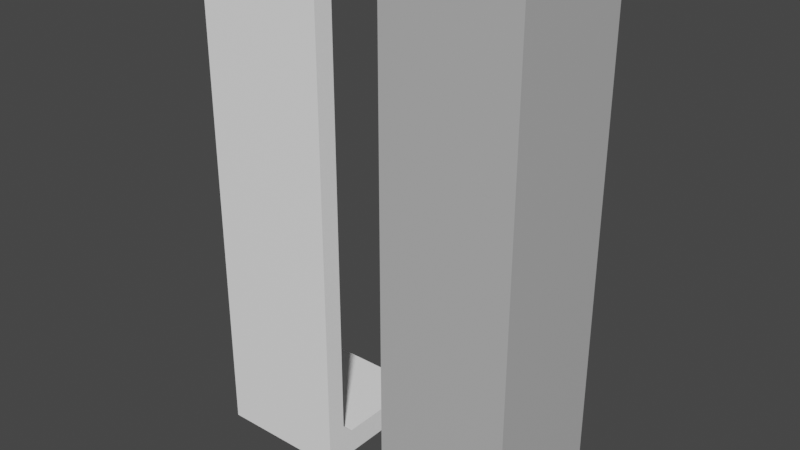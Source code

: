 # Source: Dungeon_Tiles.blend  (saved by Blender 3.4.6; exported with 4.5.12 LTS)
import bpy
from mathutils import Matrix  # noqa: F401  (used for matrix-valued properties, if any)

bpy.ops.wm.read_factory_settings(use_empty=True)
scene = bpy.context.scene
scene.name = 'Scene'

# ---- collections
col_collection = bpy.data.collections.new('Collection'); scene.collection.children.link(col_collection)

# ---- materials (node trees are filled in below, after node groups)
mat_lit_001 = bpy.data.materials.new('Lit.001')
mat_lit_001.use_transparent_shadow = False
mat_lit_001.diffuse_color = (0.5, 0.5, 0.5, 1.0)
mat_lit_001.roughness = 0.5528
mat_floormaterial_001 = bpy.data.materials.new('FloorMaterial.001')
mat_floormaterial_001.use_transparent_shadow = False
mat_floormaterial_001.diffuse_color = (1.0, 1.0, 1.0, 1.0)
mat_floormaterial_001.roughness = 0.5528

# ---- material node trees
mat_lit_001.use_nodes = True; mat_lit_001.node_tree.nodes.clear()
_N = mat_lit_001.node_tree.nodes; _L = mat_lit_001.node_tree.links
n0 = _N.new('ShaderNodeBsdfPrincipled'); n0.name = 'Principled BSDF'; n0.location = (10, 300)
n0.distribution = 'GGX'
n0.subsurface_method = 'RANDOM_WALK_SKIN'
n0.inputs[0].default_value = (0.5, 0.5, 0.5, 1.0)
n0.inputs[2].default_value = 0.5528
n0.inputs[3].default_value = 1.45
n0.inputs[27].default_value = (0.0, 0.0, 0.0, 1.0)
n0.inputs[28].default_value = 1.0
n1 = _N.new('ShaderNodeOutputMaterial'); n1.name = 'Material Output'; n1.location = (300, 300)
n2 = _N.new('ShaderNodeNormalMap'); n2.name = 'Normal Map'; n2.location = (-300, -300)
n2.label = 'Normal/Map'
_L.new(n0.outputs[0], n1.inputs[0])
_L.new(n2.outputs[0], n0.inputs[5])
n1.is_active_output = True
mat_floormaterial_001.use_nodes = True; mat_floormaterial_001.node_tree.nodes.clear()
_N = mat_floormaterial_001.node_tree.nodes; _L = mat_floormaterial_001.node_tree.links
n0 = _N.new('ShaderNodeBsdfPrincipled'); n0.name = 'Principled BSDF'; n0.location = (10, 300)
n0.distribution = 'GGX'
n0.subsurface_method = 'RANDOM_WALK_SKIN'
n0.inputs[0].default_value = (1.0, 1.0, 1.0, 1.0)
n0.inputs[2].default_value = 0.5528
n0.inputs[3].default_value = 1.45
n0.inputs[27].default_value = (0.0, 0.0, 0.0, 1.0)
n0.inputs[28].default_value = 1.0
n1 = _N.new('ShaderNodeOutputMaterial'); n1.name = 'Material Output'; n1.location = (300, 300)
n2 = _N.new('ShaderNodeNormalMap'); n2.name = 'Normal Map'; n2.location = (-300, -300)
n2.label = 'Normal/Map'
n2.inputs[0].default_value = 0.0
_L.new(n0.outputs[0], n1.inputs[0])
_L.new(n2.outputs[0], n0.inputs[5])
n1.is_active_output = True

# ---- world
world_world = bpy.data.worlds.new('World'); scene.world = world_world
world_world.use_nodes = True; world_world.node_tree.nodes.clear()
_N = world_world.node_tree.nodes; _L = world_world.node_tree.links
n0 = _N.new('ShaderNodeOutputWorld'); n0.name = 'World Output'; n0.location = (300, 300)
n1 = _N.new('ShaderNodeBackground'); n1.name = 'Background'; n1.location = (10, 300)
n1.inputs[0].default_value = (0.05088, 0.05088, 0.05088, 1.0)
_L.new(n1.outputs[0], n0.inputs[0])
n0.is_active_output = True
world_world.color = (0.05088, 0.05088, 0.05088)
world_world.use_sun_shadow = False
world_world.sun_shadow_jitter_overblur = 0.0

# ---- meshes
me_scene_002 = bpy.data.meshes.new('Scene.002')
me_scene_002.from_pydata([(0.5, -0.2, 0.5), (0.3505, -0.2, 0.5), (0.3505, 0.0, 0.5), (0.5, 7.451e-09, 0.5), (-0.5, -0.2, 0.5), (-0.5, 7.451e-09, 0.5), (-0.5, 7.451e-09, -0.5), (0.3505, -0.2, -0.5), (-0.5, -0.2, -0.5), (0.5, -0.2, -0.5), (0.5, 7.451e-09, -0.5), (-0.5, -0.2, 0.3432), (0.5, -0.2, 0.3432), (0.5, 0.0, 0.3432), (0.3505, 3.6, -0.5), (0.5, 3.6, -0.5), (0.5, 3.6, 0.3432), (0.3505, 3.6, 0.3432), (0.5, 3.6, 0.5), (0.3505, 3.6, 0.5), (-0.5, 3.6, 0.3432), (-0.5, 3.6, 0.5), (0.3505, -0.2, 0.3432), (0.2652, 7.479e-10, -0.5), (0.3505, 0.08538, -0.5), (0.4359, 4.256e-09, -0.5), (0.3505, -0.08538, -0.5), (-0.5, 0.08538, 0.3432), (-0.5, 7.544e-10, 0.2578), (-0.5, -0.08538, 0.3432), (-0.5, 4.058e-09, 0.4286), (0.2652, 0.0, 0.2578), (0.3505, 0.08538, 0.3432)], [], [(2, 5, 4, 1), (18, 19, 2, 3), (14, 15, 10, 25, 24), (21, 20, 27, 30, 5), (29, 28, 6, 8, 11), (0, 12, 13, 3), (16, 18, 3, 13), (19, 18, 16, 17), (9, 7, 26, 25, 10), (21, 19, 17, 20), (20, 17, 32, 27), (12, 22, 7), (12, 7, 9), (0, 1, 22), (0, 22, 12), (22, 11, 8), (22, 8, 7), (1, 4, 11), (1, 11, 22), (5, 30, 29, 11, 4), (19, 21, 5, 2), (12, 9, 10, 13), (15, 16, 13, 10), (28, 31, 23, 6), (17, 16, 15, 14), (3, 2, 1, 0), (17, 14, 24, 32), (23, 24, 25, 26), (27, 28, 29, 30), (23, 31, 32, 24), (27, 32, 31, 28), (7, 8, 6, 23, 26)])
_k = set([(0, 1), (0, 3), (0, 12), (1, 4), (3, 18), (4, 5), (4, 11), (5, 21), (6, 8), (6, 23), (6, 28), (7, 8), (7, 9), (8, 11), (9, 10), (9, 12), (10, 15), (14, 15), (14, 17), (14, 24), (15, 16), (16, 18), (17, 20), (17, 32), (18, 19), (19, 21), (20, 21), (20, 27), (23, 31), (24, 32), (27, 32), (28, 31)])
me_scene_002.attributes.new('sharp_edge', 'BOOLEAN', 'EDGE').data.foreach_set('value', [ (min(e.vertices), max(e.vertices)) in _k for e in me_scene_002.edges])
_uv = me_scene_002.uv_layers.new(name='UVSet0')
_uv.uv.foreach_set('vector', [0.3505, 0.0, -0.5, 7.451e-09, -0.5, -0.2, 0.3505, -0.2, 0.5, 3.6, 0.3505, 3.6, 0.3505, 0.0, 0.5, 7.451e-09, -0.3505, 3.6, -0.5, 3.6, -0.5, 7.451e-09, -0.4359, 4.256e-09, -0.3505, 0.08538, 0.5, 3.6, 0.3432, 3.6, 0.3432, 0.08538, 0.4286, 4.058e-09, 0.5, 7.451e-09, 0.3432, -0.08538, 0.2578, 7.544e-10, -0.5, 7.451e-09, -0.5, -0.2, 0.3432, -0.2, -0.5, -0.2, -0.3432, -0.2, -0.3432, 0.0, -0.5, 7.451e-09, -0.3432, 3.6, -0.5, 3.6, -0.5, 7.451e-09, -0.3432, 0.0, -0.3505, 0.5, -0.5, 0.5, -0.5, 0.3432, -0.3505, 0.3432, -0.5, -0.2, -0.3505, -0.2, -0.3505, -0.08538, -0.4359, 4.256e-09, -0.5, 7.451e-09, 0.5, 0.5, -0.3505, 0.5, -0.3505, 0.3432, 0.5, 0.3432, 0.5, 3.6, -0.3505, 3.6, -0.3505, 0.08538, 0.5, 0.08538, 0.5, 0.3432, 0.3505, 0.3432, 0.3505, -0.5, 0.5, 0.3432, 0.3505, -0.5, 0.5, -0.5, 0.5, 0.5, 0.3505, 0.5, 0.3505, 0.3432, 0.5, 0.5, 0.3505, 0.3432, 0.5, 0.3432, 0.3505, 0.3432, -0.5, 0.3432, -0.5, -0.5, 0.3505, 0.3432, -0.5, -0.5, 0.3505, -0.5, 0.3505, 0.5, -0.5, 0.5, -0.5, 0.3432, 0.3505, 0.5, -0.5, 0.3432, 0.3505, 0.3432, 0.5, 7.451e-09, 0.4286, 4.058e-09, 0.3432, -0.08538, 0.3432, -0.2, 0.5, -0.2, 0.3505, 3.6, -0.5, 3.6, -0.5, 7.451e-09, 0.3505, 0.0, -0.3432, -0.2, 0.5, -0.2, 0.5, 7.451e-09, -0.3432, 0.0, 0.5, 3.6, -0.3432, 3.6, -0.3432, 0.0, 0.5, 7.451e-09, 0.5, 0.2578, -0.2652, 0.2578, -0.2652, -0.5, 0.5, -0.5, -0.3505, 0.3432, -0.5, 0.3432, -0.5, -0.5, -0.3505, -0.5, 0.5, 7.451e-09, 0.3505, 0.0, 0.3505, -0.2, 0.5, -0.2, 0.3432, 3.6, -0.5, 3.6, -0.5, 0.08538, 0.3432, 0.08538, -0.2652, 7.479e-10, -0.3505, 0.0, -0.3505, 0.0, -0.3505, -0.08538, 0.3432, 0.0, 0.2578, 7.544e-10, 0.3432, -0.08538, 0.3432, 0.0, -0.2652, -0.5, -0.2652, 0.2578, -0.3505, 0.3432, -0.3505, -0.5, 0.5, 0.08538, -0.3505, 0.08538, -0.2652, 0.0, 0.5, 0.0, -0.3505, -0.2, 0.5, -0.2, 0.5, 7.451e-09, -0.2652, 7.479e-10, -0.3505, -0.08538])
me_scene_002.materials.append(mat_lit_001)
me_scene_002.update()
me_scene_002.normals_split_custom_set([tuple(v) for v in zip(*[iter([0.0, 0.0, 1.0, 0.0, 0.0, 1.0, 0.0, 0.0, 1.0, 0.0, 0.0, 1.0, 4.362e-07, 4.139e-08, 1.0, 4.362e-07, 4.139e-08, 1.0, 4.362e-07, 4.139e-08, 1.0, 4.362e-07, 4.139e-08, 1.0, 6.971e-08, 1.667e-08, -1.0, 6.971e-08, 1.667e-08, -1.0, 6.971e-08, 1.667e-08, -1.0, 6.971e-08, 1.667e-08, -1.0, 6.971e-08, 1.667e-08, -1.0, -1.0, 0.0, 0.0, -1.0, 0.0, 0.0, -1.0, 0.0, 0.0, -1.0, 0.0, 0.0, -1.0, 0.0, 0.0, -1.0, 0.0, 0.0, -1.0, 0.0, 0.0, -1.0, 0.0, 0.0, -1.0, 0.0, 0.0, -1.0, 0.0, 0.0, 1.0, 0.0, 0.0, 1.0, 0.0, 0.0, 1.0, 0.0, 0.0, 1.0, 0.0, 0.0, 1.0, 1.32e-08, -2.851e-07, 1.0, 1.32e-08, -2.851e-07, 1.0, 1.32e-08, -2.851e-07, 1.0, 1.32e-08, -2.851e-07, 0.0, 1.0, -2.544e-06, 0.0, 1.0, -2.544e-06, 0.0, 1.0, -2.544e-06, 0.0, 1.0, -2.544e-06, -8.108e-08, 0.0, -1.0, -8.108e-08, 0.0, -1.0, -8.108e-08, 0.0, -1.0, -8.108e-08, 0.0, -1.0, -8.108e-08, 0.0, -1.0, 0.0, 1.0, 0.0, 0.0, 1.0, 0.0, 0.0, 1.0, 0.0, 0.0, 1.0, 0.0, -8.555e-10, 0.0, -1.0, -8.555e-10, 0.0, -1.0, -8.555e-10, 0.0, -1.0, -8.555e-10, 0.0, -1.0, 0.0, -1.0, 0.0, 0.0, -1.0, 0.0, 0.0, -1.0, 0.0, 0.0, -1.0, 0.0, 0.0, -1.0, 0.0, 0.0, -1.0, 0.0, 0.0, -1.0, 0.0, 0.0, -1.0, 0.0, 0.0, -1.0, 0.0, 0.0, -1.0, 0.0, 0.0, -1.0, 0.0, 0.0, -1.0, 0.0, 0.0, -1.0, 0.0, 0.0, -1.0, 0.0, 0.0, -1.0, 0.0, 0.0, -1.0, 0.0, 0.0, -1.0, 0.0, 0.0, -1.0, 0.0, 0.0, -1.0, 0.0, 0.0, -1.0, 0.0, 0.0, -1.0, 0.0, 0.0, -1.0, 0.0, 0.0, -1.0, 0.0, 0.0, -1.0, 0.0, -1.0, 0.0, 0.0, -1.0, 0.0, 0.0, -1.0, 0.0, 0.0, -1.0, 0.0, 0.0, -1.0, 0.0, 0.0, 7.908e-08, 1.242e-08, 1.0, 7.908e-08, 1.242e-08, 1.0, 7.908e-08, 1.242e-08, 1.0, 7.908e-08, 1.242e-08, 1.0, 1.0, 0.0, 0.0, 1.0, 0.0, 0.0, 1.0, 0.0, 0.0, 1.0, 0.0, 0.0, 1.0, 4.909e-08, -7.069e-08, 1.0, 4.909e-08, -7.069e-08, 1.0, 4.909e-08, -7.069e-08, 1.0, 4.909e-08, -7.069e-08, 4.873e-09, 1.0, 4.911e-09, 4.873e-09, 1.0, 4.911e-09, 4.873e-09, 1.0, 4.911e-09, 4.873e-09, 1.0, 4.911e-09, 0.0, 1.0, 0.0, 0.0, 1.0, 0.0, 0.0, 1.0, 0.0, 0.0, 1.0, 0.0, -2.492e-07, 0.0, 1.0, -2.492e-07, 0.0, 1.0, -2.492e-07, 0.0, 1.0, -2.492e-07, 0.0, 1.0, -1.0, -2.011e-08, 8.836e-08, -1.0, -2.011e-08, 8.836e-08, -1.0, -2.011e-08, 8.836e-08, -1.0, -2.011e-08, 8.836e-08, -2.555e-07, 0.0, -1.0, -2.555e-07, 0.0, -1.0, -2.555e-07, 0.0, -1.0, -2.555e-07, 0.0, -1.0, -1.0, 0.0, 0.0, -1.0, 0.0, 0.0, -1.0, 0.0, 0.0, -1.0, 0.0, 0.0, -0.7071, 0.7071, 0.0, -0.7071, 0.7071, 0.0, -0.7071, 0.7071, 0.0, -0.7071, 0.7071, 0.0, -1.994e-09, 0.7071, -0.7071, -1.994e-09, 0.7071, -0.7071, -1.994e-09, 0.7071, -0.7071, -1.994e-09, 0.7071, -0.7071, 2.238e-08, 0.0, -1.0, 2.238e-08, 0.0, -1.0, 2.238e-08, 0.0, -1.0, 2.238e-08, 0.0, -1.0, 2.238e-08, 0.0, -1.0])] * 3)])
me_scene_003 = bpy.data.meshes.new('Scene.003')
me_scene_003.from_pydata([(-0.5, -0.2, 0.5), (-0.5, -0.2, -0.5), (-0.5, 0.0, 0.5), (-0.5, 0.0, -0.5), (0.5, -0.2, -0.5), (0.5, -0.2, 0.5), (0.5, 0.0, -0.5), (0.5, 0.0, 0.5), (0.2936, -0.2, 0.5), (0.2936, -0.2, -0.5), (0.3505, 3.6, -0.5), (0.5, 3.6, -0.5), (0.5, 3.6, 0.5), (0.3505, 3.6, 0.5), (0.3505, 0.08538, 0.5), (0.2652, -6.392e-15, 0.5), (0.3272, -0.08212, 0.5), (0.4359, -3.046e-15, 0.5), (0.2652, 6.392e-15, -0.5), (0.3505, 0.08538, -0.5), (0.4359, 3.046e-15, -0.5), (0.3272, -0.08212, -0.5)], [], [(16, 15, 2, 0, 8), (11, 12, 7, 6), (12, 13, 14, 17, 7), (7, 17, 16, 8, 5), (4, 9, 21, 20, 6), (13, 10, 19, 14), (5, 8, 9), (5, 9, 4), (8, 0, 1), (8, 1, 9), (10, 11, 6, 20, 19), (13, 12, 11, 10), (9, 1, 3, 18, 21), (6, 7, 5, 4), (2, 3, 1, 0), (14, 15, 16, 17), (18, 19, 20, 21), (14, 19, 18, 15), (2, 15, 18, 3)])
_k = set([(0, 1), (0, 2), (0, 8), (1, 3), (1, 9), (2, 3), (2, 15), (3, 18), (4, 5), (4, 6), (4, 9), (5, 7), (5, 8), (6, 11), (7, 12), (10, 11), (10, 13), (10, 19), (11, 12), (12, 13), (13, 14), (14, 19), (15, 18)])
me_scene_003.attributes.new('sharp_edge', 'BOOLEAN', 'EDGE').data.foreach_set('value', [ (min(e.vertices), max(e.vertices)) in _k for e in me_scene_003.edges])
_uv = me_scene_003.uv_layers.new(name='UVSet0')
_uv.uv.foreach_set('vector', [0.2936, -0.08212, 0.2139, 0.0, -0.5, 0.0, -0.5, -0.2, 0.2936, -0.2, 0.5, 3.6, -0.5, 3.6, -0.5, 0.0, 0.5, 0.0, 0.5, 3.6, 0.2936, 3.6, 0.2936, 0.08538, 0.4115, 0.0, 0.5, 0.0, 0.5, 0.0, 0.4115, 0.0, 0.2936, -0.08212, 0.2936, -0.2, 0.5, -0.2, -0.5, -0.2, -0.2936, -0.2, -0.2936, -0.08212, -0.4115, 0.0, -0.5, 0.0, 0.5, 3.6, -0.5, 3.6, -0.5, 0.08538, 0.5, 0.08538, 0.5, 0.5, 0.2936, 0.5, 0.2936, -0.5, 0.5, 0.5, 0.2936, -0.5, 0.5, -0.5, 0.2936, 0.5, -0.5, 0.5, -0.5, -0.5, 0.2936, 0.5, -0.5, -0.5, 0.2936, -0.5, -0.2936, 3.6, -0.5, 3.6, -0.5, 0.0, -0.4115, 0.0, -0.2936, 0.08538, -0.2936, 0.5, -0.5, 0.5, -0.5, -0.5, -0.2936, -0.5, -0.2936, -0.2, 0.5, -0.2, 0.5, 0.0, -0.2139, 0.0, -0.2936, -0.08212, 0.5, 0.0, -0.5, 0.0, -0.5, -0.2, 0.5, -0.2, 0.5, 0.0, -0.5, 0.0, -0.5, -0.2, 0.5, -0.2, 0.2936, 0.0, 0.2139, 0.0, 0.2936, -0.08212, 0.2936, 0.0, -0.2139, 0.0, -0.2936, 0.0, -0.2936, 0.0, -0.2936, -0.08212, 0.5, 0.08538, -0.5, 0.08538, -0.5, 0.0, 0.5, 0.0, 0.5, 0.5, -0.2139, 0.5, -0.2139, -0.5, 0.5, -0.5])
me_scene_003.materials.append(mat_floormaterial_001)
me_scene_003.update()
me_scene_003.normals_split_custom_set([tuple(v) for v in zip(*[iter([0.0, 0.0, 1.0, 0.0, 0.0, 1.0, 0.0, 0.0, 1.0, 0.0, 0.0, 1.0, 0.0, 0.0, 1.0, 1.0, 0.0, 0.0, 1.0, 0.0, 0.0, 1.0, 0.0, 0.0, 1.0, 0.0, 0.0, 8.365e-08, 0.0, 1.0, 8.365e-08, 0.0, 1.0, 8.365e-08, 0.0, 1.0, 8.365e-08, 0.0, 1.0, 8.365e-08, 0.0, 1.0, 0.0, 0.0, 1.0, 0.0, 0.0, 1.0, 0.0, 0.0, 1.0, 0.0, 0.0, 1.0, 0.0, 0.0, 1.0, -4.748e-14, 0.0, -1.0, -4.748e-14, 0.0, -1.0, -4.748e-14, 0.0, -1.0, -4.748e-14, 0.0, -1.0, -4.748e-14, 0.0, -1.0, -1.0, 0.0, 8.941e-08, -1.0, 0.0, 8.941e-08, -1.0, 0.0, 8.941e-08, -1.0, 0.0, 8.941e-08, 0.0, -1.0, 0.0, 0.0, -1.0, 0.0, 0.0, -1.0, 0.0, 0.0, -1.0, 0.0, 0.0, -1.0, 0.0, 0.0, -1.0, 0.0, 0.0, -1.0, 0.0, 0.0, -1.0, 0.0, 0.0, -1.0, 0.0, 0.0, -1.0, 0.0, 0.0, -1.0, 0.0, 0.0, -1.0, 0.0, 7.668e-08, 0.0, -1.0, 7.668e-08, 0.0, -1.0, 7.668e-08, 0.0, -1.0, 7.668e-08, 0.0, -1.0, 7.668e-08, 0.0, -1.0, 0.0, 1.0, 3.988e-07, 0.0, 1.0, 3.988e-07, 0.0, 1.0, 3.988e-07, 0.0, 1.0, 3.988e-07, 0.0, 0.0, -1.0, 0.0, 0.0, -1.0, 0.0, 0.0, -1.0, 0.0, 0.0, -1.0, 0.0, 0.0, -1.0, 1.0, 0.0, 0.0, 1.0, 0.0, 0.0, 1.0, 0.0, 0.0, 1.0, 0.0, 0.0, -1.0, 0.0, 0.0, -1.0, 0.0, 0.0, -1.0, 0.0, 0.0, -1.0, 0.0, 0.0, 0.0, 0.0, 1.0, 0.0, 0.0, 1.0, 0.0, 0.0, 1.0, 0.0, 0.0, 1.0, 0.0, 0.0, -1.0, 0.0, 0.0, -1.0, 0.0, 0.0, -1.0, 0.0, 0.0, -1.0, -0.7071, 0.7071, 6.17e-08, -0.7071, 0.7071, 6.17e-08, -0.7071, 0.7071, 6.17e-08, -0.7071, 0.7071, 6.17e-08, 0.0, 1.0, 6.392e-15, 0.0, 1.0, 6.392e-15, 0.0, 1.0, 6.392e-15, 0.0, 1.0, 6.392e-15])] * 3)])

# ---- objects
ob_cornertile = bpy.data.objects.new('CornerTile', me_scene_002)
ob_walltile = bpy.data.objects.new('WallTile', me_scene_003)

# ---- transforms, parenting, visibility, modifiers, constraints
ob_cornertile.location = (0.0, 0.0, 0.0)
ob_cornertile.rotation_euler = (1.571, -0.0, 0.0)
ob_cornertile.color = (0.8, 0.8, 0.8, 1.0)
ob_walltile.location = (-1.5, 0.0, 0.0)
ob_walltile.rotation_euler = (1.571, -0.0, -1.571)
ob_walltile.color = (0.8, 0.8, 0.8, 1.0)

# ---- collection membership
col_collection.objects.link(ob_cornertile)
col_collection.objects.link(ob_walltile)

# ---- scene / render settings (as saved in the file)
scene.frame_start = 1; scene.frame_end = 250; scene.frame_set(1)
scene.render.engine = 'BLENDER_EEVEE_NEXT'
scene.render.fps = 25
scene.cycles.sampling_pattern = 'TABULATED_SOBOL'
scene.cycles.use_light_tree = False
scene.view_settings.view_transform = 'Filmic'
bpy.context.view_layer.update()

# ---- added for rendering (the .blend has no active camera and no usable light): camera, sun
cam_auto = bpy.data.cameras.new('AutoCamera')
cam_auto.lens = 50.0
cam_auto.sensor_width = 36.0
cam_auto.clip_end = 1000.0
ob_auto_camera = bpy.data.objects.new('AutoCamera', cam_auto)
scene.collection.objects.link(ob_auto_camera)
ob_auto_camera.location = (3.559, -5.17081, 5.1472)
ob_auto_camera.rotation_euler = (1.09748, -7.21219e-08, 0.694738)
scene.camera = ob_auto_camera
light_auto_sun = bpy.data.lights.new('AutoSun', 'SUN')
light_auto_sun.energy = 3.0
light_auto_sun.angle = 0.0523599
ob_auto_sun = bpy.data.objects.new('AutoSun', light_auto_sun)
scene.collection.objects.link(ob_auto_sun)
ob_auto_sun.rotation_euler = (0.872665, 0.174533, 0.523599)
bpy.context.view_layer.update()
